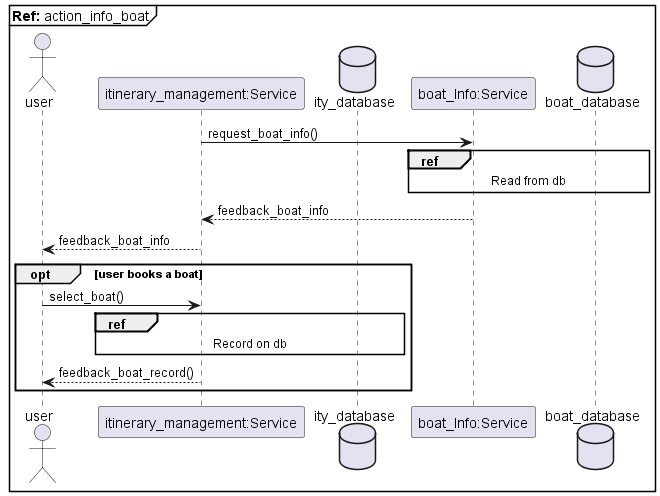

The diagram above was rendered by PlantUML. Its source (embedded in the PNG):
@startuml ref_boat
mainframe **Ref:** action_info_boat
actor user
participant "itinerary_management:Service" as ity
database ity_database as ity_db

participant "boat_Info:Service" as  boat
database boat_database as  boat_db

ity -> boat : request_boat_info()
    ref over boat,boat_db
        Read from db
    end ref

ity <-- boat : feedback_boat_info
user <-- ity : feedback_boat_info

opt user books a boat
    user -> ity : select_boat()
    ref over ity,ity_db 
        Record on db
    end ref
    user <-- ity : feedback_boat_record()
end

@enduml